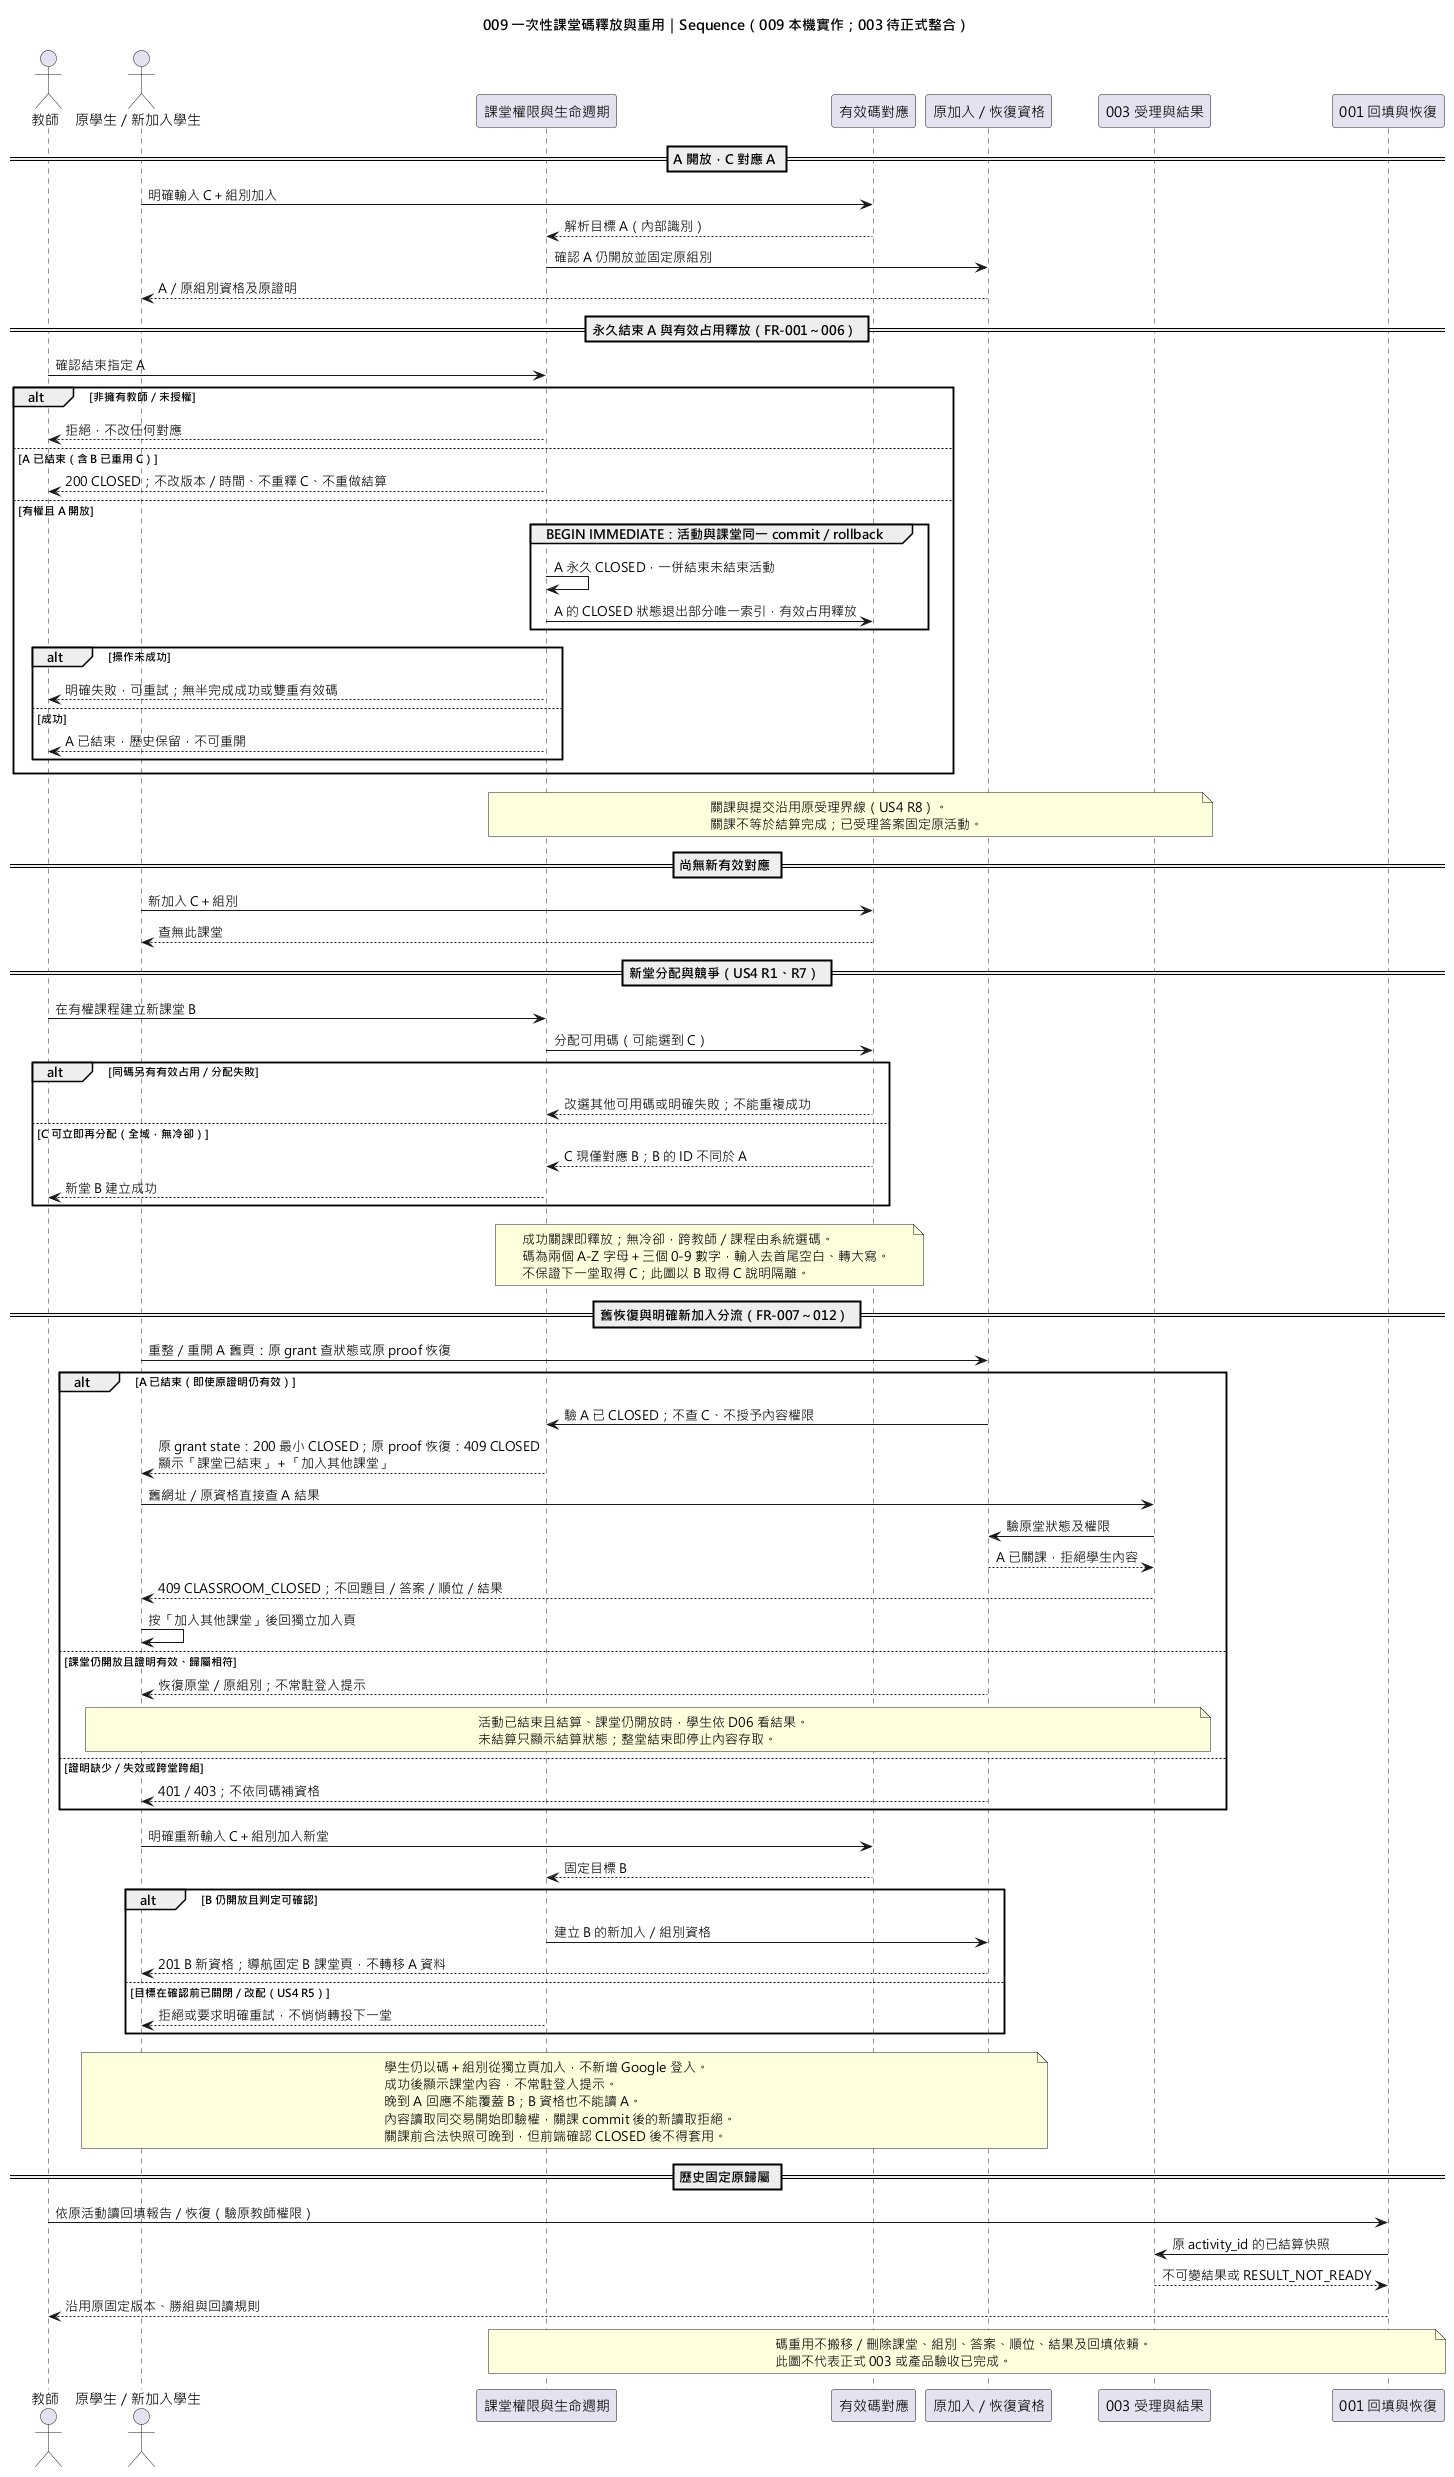

The diagram above was rendered by PlantUML. Its source (embedded in the PNG):
@startuml
title 009 一次性課堂碼釋放與重用｜Sequence（009 本機實作；003 待正式整合）
skinparam defaultFontName "Microsoft JhengHei"
actor 教師 as T
actor "原學生／新加入學生" as S
participant "課堂權限與生命週期" as R
participant "有效碼對應" as C
participant "原加入／恢復資格" as M
participant "003 受理與結果" as Q
participant "001 回填與恢復" as N

== A 開放，C 對應 A ==
S -> C : 明確輸入 C＋組別加入
C --> R : 解析目標 A（內部識別）
R -> M : 確認 A 仍開放並固定原組別
M --> S : A／原組別資格及原證明

== 永久結束 A 與有效占用釋放（FR-001～006） ==
T -> R : 確認結束指定 A
alt 非擁有教師／未授權
  R --> T : 拒絕，不改任何對應
else A 已結束（含 B 已重用 C）
  R --> T : 200 CLOSED；不改版本／時間、不重釋 C、不重做結算
else 有權且 A 開放
  group BEGIN IMMEDIATE：活動與課堂同一 commit／rollback
    R -> R : A 永久 CLOSED，一併結束未結束活動
    R -> C : A 的 CLOSED 狀態退出部分唯一索引，有效占用釋放
  end
  alt 操作未成功
    R --> T : 明確失敗，可重試；無半完成成功或雙重有效碼
  else 成功
    R --> T : A 已結束，歷史保留，不可重開
  end
end
note over R,Q
  關課與提交沿用原受理界線（US4 R8）。
  關課不等於結算完成；已受理答案固定原活動。
end note

== 尚無新有效對應 ==
S -> C : 新加入 C＋組別
C --> S : 查無此課堂

== 新堂分配與競爭（US4 R1、R7） ==
T -> R : 在有權課程建立新課堂 B
R -> C : 分配可用碼（可能選到 C）
alt 同碼另有有效占用／分配失敗
  C --> R : 改選其他可用碼或明確失敗；不能重複成功
else C 可立即再分配（全域，無冷卻）
  C --> R : C 現僅對應 B；B 的 ID 不同於 A
  R --> T : 新堂 B 建立成功
end
note over R,C
  成功關課即釋放；無冷卻，跨教師／課程由系統選碼。
  碼為兩個 A-Z 字母＋三個 0-9 數字，輸入去首尾空白、轉大寫。
  不保證下一堂取得 C；此圖以 B 取得 C 說明隔離。
end note

== 舊恢復與明確新加入分流（FR-007～012） ==
S -> M : 重整／重開 A 舊頁：原 grant 查狀態或原 proof 恢復
alt A 已結束（即使原證明仍有效）
  M -> R : 驗 A 已 CLOSED；不查 C、不授予內容權限
  R --> S : 原 grant state：200 最小 CLOSED；原 proof 恢復：409 CLOSED\n顯示「課堂已結束」＋「加入其他課堂」
  S -> Q : 舊網址／原資格直接查 A 結果
  Q -> M : 驗原堂狀態及權限
  M --> Q : A 已關課，拒絕學生內容
  Q --> S : 409 CLASSROOM_CLOSED；不回題目／答案／順位／結果
  S -> S : 按「加入其他課堂」後回獨立加入頁
else 課堂仍開放且證明有效、歸屬相符
  M --> S : 恢復原堂／原組別；不常駐登入提示
  note over S,Q
    活動已結束且結算、課堂仍開放時，學生依 D06 看結果。
    未結算只顯示結算狀態；整堂結束即停止內容存取。
  end note
else 證明缺少／失效或跨堂跨組
  M --> S : 401／403；不依同碼補資格
end
S -> C : 明確重新輸入 C＋組別加入新堂
C --> R : 固定目標 B
alt B 仍開放且判定可確認
  R -> M : 建立 B 的新加入／組別資格
  M --> S : 201 B 新資格；導航固定 B 課堂頁，不轉移 A 資料
else 目標在確認前已關閉／改配（US4 R5）
  R --> S : 拒絕或要求明確重試，不悄悄轉投下一堂
end
note over S,M
  學生仍以碼＋組別從獨立頁加入，不新增 Google 登入。
  成功後顯示課堂內容，不常駐登入提示。
  晚到 A 回應不能覆蓋 B；B 資格也不能讀 A。
  內容讀取同交易開始即驗權，關課 commit 後的新讀取拒絕。
  關課前合法快照可晚到，但前端確認 CLOSED 後不得套用。
end note

== 歷史固定原歸屬 ==
T -> N : 依原活動讀回填報告／恢復（驗原教師權限）
N -> Q : 原 activity_id 的已結算快照
Q --> N : 不可變結果或 RESULT_NOT_READY
N --> T : 沿用原固定版本、勝組與回讀規則
note over R,N
  碼重用不搬移／刪除課堂、組別、答案、順位、結果及回填依賴。
  此圖不代表正式 003 或產品驗收已完成。
end note
@enduml